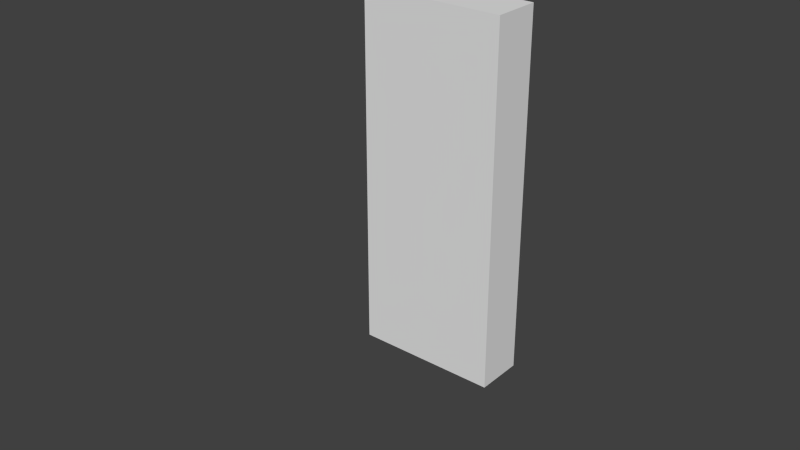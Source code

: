 # Source: mobs_walker.blend  (saved by Blender 2.78.0; exported with 4.5.12 LTS)
import bpy
from mathutils import Matrix  # noqa: F401  (used for matrix-valued properties, if any)

bpy.ops.wm.read_factory_settings(use_empty=True)
scene = bpy.context.scene
scene.name = 'Scene'

# ---- collections
col_collection_1 = bpy.data.collections.new('Collection 1'); scene.collection.children.link(col_collection_1)

# ---- materials (node trees are filled in below, after node groups)
mat_mob = bpy.data.materials.new('mob')
mat_mob.alpha_threshold = 0.0
mat_mob.use_transparent_shadow = False
mat_mob.roughness = 0.5
mat_mob.line_color = (0.0, 0.0, 0.0, 1.0)

# ---- material node trees

# ---- world
world_world = bpy.data.worlds.new('World'); scene.world = world_world
world_world.color = (0.05088, 0.05088, 0.05088)
world_world.use_sun_shadow = False
world_world.sun_shadow_jitter_overblur = 0.0
world_world.cycles.sampling_method = 'NONE'
world_world.cycles.sample_map_resolution = 256

# ---- meshes
me_mob = bpy.data.meshes.new('mob')
me_mob.from_pydata([(-1.0, -1.0, 0.0), (-1.0, 1.0, 0.0), (1.0, 1.0, 0.0), (1.0, -1.0, 0.0), (-1.0, -1.0, 15.0), (-1.0, 1.0, 15.0), (1.0, 1.0, 15.0), (1.0, -1.0, 15.0), (1.0, -3.0, 0.0), (-1.0, -3.0, 0.0), (-1.0, -1.0, 0.0), (1.0, -1.0, 0.0), (1.0, -3.0, 15.0), (-1.0, -3.0, 15.0), (-1.0, -1.0, 15.0), (1.0, -1.0, 15.0), (-1.0, 3.0, 0.0), (1.0, 3.0, 0.0), (1.0, 1.0, 0.0), (-1.0, 1.0, 0.0), (-1.0, 3.0, 15.0), (1.0, 3.0, 15.0), (1.0, 1.0, 15.0), (-1.0, 1.0, 15.0), (-1.0, -1.0, 0.0), (-1.0, -1.0, 0.0), (-1.0, -1.0, 15.0), (-1.0, -1.0, 15.0), (-1.0, 1.0, 15.0), (-1.0, 1.0, 15.0), (-1.0, 1.0, 0.0), (-1.0, 1.0, 0.0), (1.0, 1.0, 15.0), (1.0, 1.0, 15.0), (1.0, 1.0, 0.0), (1.0, 1.0, 0.0), (1.0, -1.0, 15.0), (1.0, -1.0, 15.0), (1.0, -1.0, 0.0), (1.0, -1.0, 0.0), (1.0, -3.0, 0.0), (1.0, -3.0, 0.0), (1.0, -3.0, 15.0), (1.0, -3.0, 15.0), (-1.0, -3.0, 15.0), (-1.0, -3.0, 15.0), (-1.0, -3.0, 0.0), (-1.0, -3.0, 0.0), (-1.0, -1.0, 15.0), (-1.0, -1.0, 15.0), (-1.0, -1.0, 0.0), (-1.0, -1.0, 0.0), (1.0, -1.0, 15.0), (1.0, -1.0, 15.0), (1.0, -1.0, 0.0), (1.0, -1.0, 0.0), (-1.0, 3.0, 0.0), (-1.0, 3.0, 0.0), (-1.0, 3.0, 15.0), (-1.0, 3.0, 15.0), (1.0, 3.0, 15.0), (1.0, 3.0, 15.0), (1.0, 3.0, 0.0), (1.0, 3.0, 0.0), (1.0, 1.0, 15.0), (1.0, 1.0, 15.0), (1.0, 1.0, 0.0), (1.0, 1.0, 0.0), (-1.0, 1.0, 15.0), (-1.0, 1.0, 15.0), (-1.0, 1.0, 0.0), (-1.0, 1.0, 0.0)], [], [(26, 28, 30, 24), (29, 32, 34, 31), (33, 36, 38, 35), (37, 27, 25, 39), (0, 1, 2, 3), (7, 6, 5, 4), (42, 44, 46, 40), (45, 48, 50, 47), (49, 52, 54, 51), (53, 43, 41, 55), (8, 9, 10, 11), (15, 14, 13, 12), (58, 60, 62, 56), (61, 64, 66, 63), (65, 68, 70, 67), (69, 59, 57, 71), (16, 17, 18, 19), (23, 22, 21, 20)])
_uv = me_mob.uv_layers.new(name='UVMap')
_uv.uv.foreach_set('vector', [1.0, 1.0, -4.768e-07, 1.0, 5.364e-07, 0.0, 1.0, 0.0, 5.364e-07, 1.0, 1.0, 1.0, 1.0, 0.0, -4.768e-07, 0.0, 5.364e-07, 1.0, 1.0, 1.0, 1.0, 0.0, -4.768e-07, 0.0, 1.0, 1.0, -4.768e-07, 1.0, 5.364e-07, 0.0, 1.0, 0.0, 1.0, 0.08333, -4.768e-07, 0.08333, 5.364e-07, 0.0, 1.0, 0.0, 1.0, 0.4583, -4.768e-07, 0.4583, 5.364e-07, 0.375, 1.0, 0.375, 1.0, 1.0, -4.768e-07, 1.0, 5.364e-07, 0.0, 1.0, 0.0, 5.364e-07, 1.0, 1.0, 1.0, 1.0, 0.0, -4.768e-07, 0.0, 5.364e-07, 1.0, 1.0, 1.0, 1.0, 0.0, -4.768e-07, 0.0, 1.0, 1.0, -4.768e-07, 1.0, 5.364e-07, 0.0, 1.0, 0.0, 1.0, 0.08333, -4.768e-07, 0.08333, 5.364e-07, 0.0, 1.0, 0.0, 1.0, 0.4583, -4.768e-07, 0.4583, 5.364e-07, 0.375, 1.0, 0.375, 1.0, 1.0, -4.768e-07, 1.0, 5.364e-07, 0.0, 1.0, 0.0, 5.364e-07, 1.0, 1.0, 1.0, 1.0, 0.0, -4.768e-07, 0.0, 5.364e-07, 1.0, 1.0, 1.0, 1.0, 0.0, -4.768e-07, 0.0, 1.0, 1.0, -4.768e-07, 1.0, 5.364e-07, 0.0, 1.0, 0.0, 1.0, 0.08333, -4.768e-07, 0.08333, 5.364e-07, 0.0, 1.0, 0.0, 1.0, 0.4583, -4.768e-07, 0.4583, 5.364e-07, 0.375, 1.0, 0.375])
_ca = me_mob.color_attributes.new('Col', 'BYTE_COLOR', 'CORNER')
_ca.data.foreach_set('color', [1.0, 1.0, 1.0, 1.0, 1.0, 1.0, 1.0, 1.0, 1.0, 1.0, 1.0, 1.0, 1.0, 1.0, 1.0, 1.0, 1.0, 1.0, 1.0, 1.0, 1.0, 1.0, 1.0, 1.0, 1.0, 1.0, 1.0, 1.0, 1.0, 1.0, 1.0, 1.0, 1.0, 1.0, 1.0, 1.0, 1.0, 1.0, 1.0, 1.0, 1.0, 1.0, 1.0, 1.0, 1.0, 1.0, 1.0, 1.0, 1.0, 1.0, 1.0, 1.0, 1.0, 1.0, 1.0, 1.0, 1.0, 1.0, 1.0, 1.0, 1.0, 1.0, 1.0, 1.0, 1.0, 1.0, 1.0, 1.0, 1.0, 1.0, 1.0, 1.0, 1.0, 1.0, 1.0, 1.0, 1.0, 1.0, 1.0, 1.0, 1.0, 1.0, 1.0, 1.0, 1.0, 1.0, 1.0, 1.0, 1.0, 1.0, 1.0, 1.0, 1.0, 1.0, 1.0, 1.0, 1.0, 1.0, 1.0, 1.0, 1.0, 1.0, 1.0, 1.0, 1.0, 1.0, 1.0, 1.0, 1.0, 1.0, 1.0, 1.0, 1.0, 1.0, 1.0, 1.0, 1.0, 1.0, 1.0, 1.0, 1.0, 1.0, 1.0, 1.0, 1.0, 1.0, 1.0, 1.0, 1.0, 1.0, 1.0, 1.0, 1.0, 1.0, 1.0, 1.0, 1.0, 1.0, 1.0, 1.0, 1.0, 1.0, 1.0, 1.0, 1.0, 1.0, 1.0, 1.0, 1.0, 1.0, 1.0, 1.0, 1.0, 1.0, 1.0, 1.0, 1.0, 1.0, 1.0, 1.0, 1.0, 1.0, 1.0, 1.0, 1.0, 1.0, 1.0, 1.0, 1.0, 1.0, 1.0, 1.0, 1.0, 1.0, 1.0, 1.0, 1.0, 1.0, 1.0, 1.0, 1.0, 1.0, 1.0, 1.0, 1.0, 1.0, 1.0, 1.0, 1.0, 1.0, 1.0, 1.0, 1.0, 1.0, 1.0, 1.0, 1.0, 1.0, 1.0, 1.0, 1.0, 1.0, 1.0, 1.0, 1.0, 1.0, 1.0, 1.0, 1.0, 1.0, 1.0, 1.0, 1.0, 1.0, 1.0, 1.0, 1.0, 1.0, 1.0, 1.0, 1.0, 1.0, 1.0, 1.0, 1.0, 1.0, 1.0, 1.0, 1.0, 1.0, 1.0, 1.0, 1.0, 1.0, 1.0, 1.0, 1.0, 1.0, 1.0, 1.0, 1.0, 1.0, 1.0, 1.0, 1.0, 1.0, 1.0, 1.0, 1.0, 1.0, 1.0, 1.0, 1.0, 1.0, 1.0, 1.0, 1.0, 1.0, 1.0, 1.0, 1.0, 1.0, 1.0, 1.0, 1.0, 1.0, 1.0, 1.0, 1.0, 1.0, 1.0, 1.0, 1.0, 1.0, 1.0, 1.0, 1.0, 1.0, 1.0, 1.0, 1.0, 1.0, 1.0, 1.0, 1.0, 1.0, 1.0, 1.0])
me_mob.materials.append(mat_mob)
me_mob.use_remesh_preserve_volume = False
me_mob.use_remesh_preserve_attributes = False
me_mob.use_mirror_vertex_groups = False
me_mob.update()
arm_mob_armature = bpy.data.armatures.new('mob armature')  # bones are not reproduced

# ---- objects
ob_armature = bpy.data.objects.new('Armature', arm_mob_armature)
ob_mob = bpy.data.objects.new('mob', me_mob)

# ---- transforms, parenting, visibility, modifiers, constraints
ob_armature.location = (0.0, 0.0, 0.0)
ob_armature.rotation_euler = (0.0, -0.0, -4.712)
ob_armature.show_in_front = True
ob_armature.lineart.crease_threshold = 0.0
ob_mob.parent = ob_armature
ob_mob.location = (0.0, 0.0, 0.0)
ob_mob.lineart.crease_threshold = 0.0
_vg = ob_mob.vertex_groups.new(name='mid')
_vg.add([0, 1, 2, 3, 4, 5, 6, 7, 24, 25, 26, 27, 28, 29, 30, 31, 32, 33, 34, 35, 36, 37, 38, 39], 1.0, 'REPLACE')
_vg = ob_mob.vertex_groups.new(name='left shoulder')
_vg = ob_mob.vertex_groups.new(name='left arm')
_vg.add([8, 9, 10, 11, 12, 13, 14, 15, 40, 41, 42, 43, 44, 45, 46, 47, 48, 49, 50, 51, 52, 53, 54, 55], 1.0, 'REPLACE')
_vg = ob_mob.vertex_groups.new(name='right shoulder')
_vg = ob_mob.vertex_groups.new(name='right arm')
_vg.add([16, 17, 18, 19, 20, 21, 22, 23, 56, 57, 58, 59, 60, 61, 62, 63, 64, 65, 66, 67, 68, 69, 70, 71], 1.0, 'REPLACE')
_m = ob_mob.modifiers.new('Armature', 'ARMATURE')
_m.object = ob_armature

# ---- collection membership
col_collection_1.objects.link(ob_armature)
col_collection_1.objects.link(ob_mob)

# ---- scene / render settings (as saved in the file)
scene.frame_start = 0; scene.frame_end = 50; scene.frame_set(1)
scene.render.engine = 'BLENDER_EEVEE_NEXT'
scene.render.image_settings.compression = 90
scene.render.resolution_percentage = 50
scene.render.fps = 20
scene.render.dither_intensity = 0.0
scene.cycles.use_denoising = False
scene.cycles.samples = 10
scene.cycles.sampling_pattern = 'TABULATED_SOBOL'
scene.cycles.light_sampling_threshold = 0.0
scene.cycles.use_adaptive_sampling = False
scene.cycles.use_light_tree = False
scene.cycles.blur_glossy = 0.0
scene.cycles.volume_bounces = 1
scene.cycles.pixel_filter_type = 'GAUSSIAN'
scene.cycles.sample_clamp_indirect = 0.0
scene.view_settings.view_transform = 'Standard'
bpy.context.view_layer.update()

# ---- added for rendering (the .blend has no active camera and no usable light): camera, sun
cam_auto = bpy.data.cameras.new('AutoCamera')
cam_auto.lens = 50.0
cam_auto.sensor_width = 36.0
cam_auto.clip_end = 1000.0
ob_auto_camera = bpy.data.objects.new('AutoCamera', cam_auto)
scene.collection.objects.link(ob_auto_camera)
ob_auto_camera.location = (23.4761, -30.7536, 25.6025)
ob_auto_camera.rotation_euler = (1.09748, -7.21219e-08, 0.694738)
scene.camera = ob_auto_camera
light_auto_sun = bpy.data.lights.new('AutoSun', 'SUN')
light_auto_sun.energy = 3.0
light_auto_sun.angle = 0.0523599
ob_auto_sun = bpy.data.objects.new('AutoSun', light_auto_sun)
scene.collection.objects.link(ob_auto_sun)
ob_auto_sun.rotation_euler = (0.872665, 0.174533, 0.523599)
bpy.context.view_layer.update()
